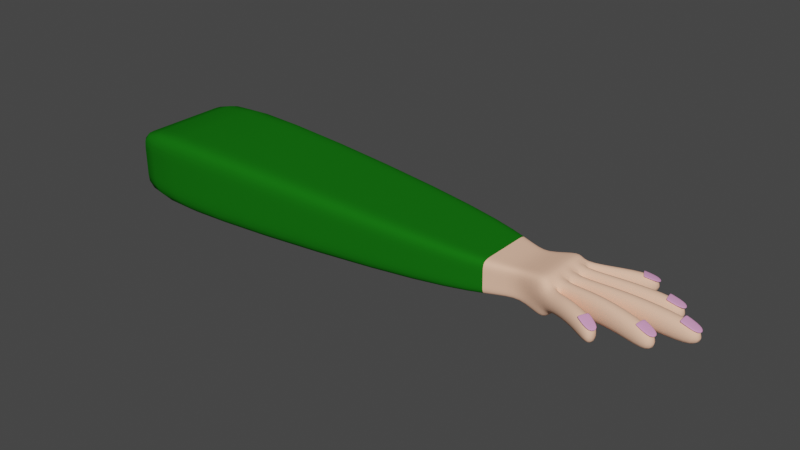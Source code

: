 # Source: ma2.blend  (saved by Blender 3.6.13; exported with 4.5.12 LTS)
import bpy
from mathutils import Matrix  # noqa: F401  (used for matrix-valued properties, if any)

bpy.ops.wm.read_factory_settings(use_empty=True)
scene = bpy.context.scene
scene.name = 'Scene'

# ---- collections
col_collection = bpy.data.collections.new('Collection'); scene.collection.children.link(col_collection)

# ---- materials (node trees are filled in below, after node groups)
mat_pell = bpy.data.materials.new('Pell')
mat_pell.use_transparent_shadow = False
mat_ungla = bpy.data.materials.new('Ungla')
mat_ungla.use_transparent_shadow = False
mat_roba = bpy.data.materials.new('Roba')
mat_roba.use_transparent_shadow = False
mat_roba2 = bpy.data.materials.new('Roba2')
mat_roba2.use_transparent_shadow = False
mat_roba3 = bpy.data.materials.new('Roba3')
mat_roba3.use_transparent_shadow = False
mat_roba4 = bpy.data.materials.new('Roba4')
mat_roba4.use_transparent_shadow = False

# ---- material node trees
mat_pell.use_nodes = True; mat_pell.node_tree.nodes.clear()
_N = mat_pell.node_tree.nodes; _L = mat_pell.node_tree.links
n0 = _N.new('ShaderNodeBsdfPrincipled'); n0.name = 'BSDF Principista'; n0.location = (10, 300)
n0.distribution = 'GGX'
n0.subsurface_method = 'RANDOM_WALK_SKIN'
n0.inputs[0].default_value = (0.9699, 0.5663, 0.3954, 1.0)
n0.inputs[2].default_value = 1.0
n0.inputs[3].default_value = 1.45
n0.inputs[13].default_value = 0.0
n0.inputs[27].default_value = (0.0, 0.0, 0.0, 1.0)
n0.inputs[28].default_value = 1.0
n1 = _N.new('ShaderNodeOutputMaterial'); n1.name = 'Material'; n1.location = (300, 300)
_L.new(n0.outputs[0], n1.inputs[0])
n1.is_active_output = True
mat_ungla.use_nodes = True; mat_ungla.node_tree.nodes.clear()
_N = mat_ungla.node_tree.nodes; _L = mat_ungla.node_tree.links
n0 = _N.new('ShaderNodeBsdfPrincipled'); n0.name = 'BSDF Principista'; n0.location = (10, 300)
n0.distribution = 'GGX'
n0.subsurface_method = 'RANDOM_WALK_SKIN'
n0.inputs[0].default_value = (0.8007, 0.3579, 0.6414, 1.0)
n0.inputs[2].default_value = 0.437
n0.inputs[3].default_value = 1.45
n0.inputs[27].default_value = (0.0, 0.0, 0.0, 1.0)
n0.inputs[28].default_value = 1.0
n1 = _N.new('ShaderNodeOutputMaterial'); n1.name = 'Material'; n1.location = (300, 300)
_L.new(n0.outputs[0], n1.inputs[0])
n1.is_active_output = True
mat_roba.use_nodes = True; mat_roba.node_tree.nodes.clear()
_N = mat_roba.node_tree.nodes; _L = mat_roba.node_tree.links
n0 = _N.new('ShaderNodeBsdfPrincipled'); n0.name = 'BSDF Principista'; n0.location = (10, 300)
n0.distribution = 'GGX'
n0.subsurface_method = 'RANDOM_WALK_SKIN'
n0.inputs[0].default_value = (0.00877, 0.1473, 0.006463, 1.0)
n0.inputs[2].default_value = 1.0
n0.inputs[3].default_value = 1.45
n0.inputs[13].default_value = 0.0
n0.inputs[27].default_value = (0.0, 0.0, 0.0, 1.0)
n0.inputs[28].default_value = 1.0
n1 = _N.new('ShaderNodeOutputMaterial'); n1.name = 'Material'; n1.location = (300, 300)
_L.new(n0.outputs[0], n1.inputs[0])
n1.is_active_output = True
mat_roba2.use_nodes = True; mat_roba2.node_tree.nodes.clear()
_N = mat_roba2.node_tree.nodes; _L = mat_roba2.node_tree.links
n0 = _N.new('ShaderNodeBsdfPrincipled'); n0.name = 'BSDF Principista'; n0.location = (10, 300)
n0.distribution = 'GGX'
n0.subsurface_method = 'RANDOM_WALK_SKIN'
n0.inputs[0].default_value = (0.1473, 0.006629, 0.01311, 1.0)
n0.inputs[2].default_value = 1.0
n0.inputs[3].default_value = 1.45
n0.inputs[13].default_value = 0.0
n0.inputs[27].default_value = (0.0, 0.0, 0.0, 1.0)
n0.inputs[28].default_value = 1.0
n1 = _N.new('ShaderNodeOutputMaterial'); n1.name = 'Material'; n1.location = (300, 300)
_L.new(n0.outputs[0], n1.inputs[0])
n1.is_active_output = True
mat_roba3.use_nodes = True; mat_roba3.node_tree.nodes.clear()
_N = mat_roba3.node_tree.nodes; _L = mat_roba3.node_tree.links
n0 = _N.new('ShaderNodeBsdfPrincipled'); n0.name = 'BSDF Principista'; n0.location = (10, 300)
n0.distribution = 'GGX'
n0.subsurface_method = 'RANDOM_WALK_SKIN'
n0.inputs[0].default_value = (0.03643, 0.008064, 0.1473, 1.0)
n0.inputs[2].default_value = 1.0
n0.inputs[3].default_value = 1.45
n0.inputs[13].default_value = 0.0
n0.inputs[27].default_value = (0.0, 0.0, 0.0, 1.0)
n0.inputs[28].default_value = 1.0
n1 = _N.new('ShaderNodeOutputMaterial'); n1.name = 'Material'; n1.location = (300, 300)
_L.new(n0.outputs[0], n1.inputs[0])
n1.is_active_output = True
mat_roba4.use_nodes = True; mat_roba4.node_tree.nodes.clear()
_N = mat_roba4.node_tree.nodes; _L = mat_roba4.node_tree.links
n0 = _N.new('ShaderNodeBsdfPrincipled'); n0.name = 'BSDF Principista'; n0.location = (10, 300)
n0.distribution = 'GGX'
n0.subsurface_method = 'RANDOM_WALK_SKIN'
n0.inputs[0].default_value = (0.02188, 0.1338, 0.2462, 1.0)
n0.inputs[2].default_value = 1.0
n0.inputs[3].default_value = 1.45
n0.inputs[13].default_value = 0.0
n0.inputs[27].default_value = (0.0, 0.0, 0.0, 1.0)
n0.inputs[28].default_value = 1.0
n1 = _N.new('ShaderNodeOutputMaterial'); n1.name = 'Material'; n1.location = (300, 300)
_L.new(n0.outputs[0], n1.inputs[0])
n1.is_active_output = True

# ---- world
world_world = bpy.data.worlds.new('World'); scene.world = world_world
world_world.use_nodes = True; world_world.node_tree.nodes.clear()
_N = world_world.node_tree.nodes; _L = world_world.node_tree.links
n0 = _N.new('ShaderNodeOutputWorld'); n0.name = 'World Output'; n0.location = (300, 300)
n1 = _N.new('ShaderNodeBackground'); n1.name = 'Background'; n1.location = (10, 300)
n1.inputs[0].default_value = (0.05088, 0.05088, 0.05088, 1.0)
_L.new(n1.outputs[0], n0.inputs[0])
n0.is_active_output = True
world_world.color = (0.05088, 0.05088, 0.05088)
world_world.use_sun_shadow = False
world_world.sun_shadow_jitter_overblur = 0.0

# ---- meshes
me_cubo_001 = bpy.data.meshes.new('Cubo.001')
me_cubo_001.from_pydata([(-0.4691, -0.5439, -0.2791), (-0.4691, -0.5439, 0.2763), (-0.4691, 0.5439, -0.2791), (-0.4691, 0.5439, 0.2763), (0.6401, -0.2126, -0.1578), (0.6302, -0.2343, 0.1568), (0.6401, 0.2126, -0.1578), (0.6302, 0.2343, 0.1568), (-4.405, 0.7817, -0.5119), (-4.405, -0.7817, -0.5119), (-4.405, -0.7817, 0.5091), (-4.405, 0.7817, 0.5091), (0.4106, 0.3387, -0.1746), (0.4106, 0.3387, 0.1713), (0.4106, -0.3387, -0.1746), (0.4106, -0.3387, 0.1713), (0.9811, 0.3763, 0.253), (0.9705, 0.3414, -0.2521), (0.9705, -0.3414, -0.2521), (0.9811, -0.3763, 0.253), (-0.4691, -0.5439, -0.09793), (-0.4691, -0.5439, 0.08719), (-0.4691, 0.5439, 0.08719), (-0.4691, 0.5439, -0.09793), (0.6302, 0.2343, 0.07529), (0.6401, 0.2126, -0.08696), (0.6302, -0.2343, 0.07529), (0.6401, -0.2126, -0.08696), (-4.405, -0.7817, -0.1789), (-4.405, -0.7817, 0.1615), (-4.405, 0.7817, 0.1615), (-4.405, 0.7817, -0.1789), (0.4106, -0.3387, 0.05352), (0.4106, -0.3387, -0.06176), (0.4106, 0.3387, 0.05352), (0.4106, 0.3387, -0.06176), (0.9811, 0.3763, 0.1164), (0.9705, 0.3414, -0.05149), (0.9811, -0.3763, 0.08522), (0.9705, -0.3414, -0.08262), (-0.4691, 0.3264, -0.2791), (-0.4691, 0.1088, -0.2791), (-0.4691, -0.1088, -0.2791), (-0.4691, -0.3264, -0.2791), (-0.4691, -0.3264, 0.2763), (-0.4691, -0.1088, 0.2763), (-0.4691, 0.1088, 0.2763), (-0.4691, 0.3264, 0.2763), (0.6401, -0.1276, -0.1578), (0.6401, -0.04252, -0.1578), (0.6401, 0.04252, -0.1578), (0.6401, 0.1276, -0.1578), (0.6302, 0.1406, 0.1568), (0.6302, 0.04687, 0.1568), (0.6302, -0.04687, 0.1568), (0.6302, -0.1406, 0.1568), (-4.405, 0.469, -0.5119), (-4.405, 0.1563, -0.5119), (-4.405, -0.1563, -0.5119), (-4.405, -0.469, -0.5119), (-4.405, -0.469, 0.5091), (-4.405, -0.1563, 0.5091), (-4.405, 0.1563, 0.5091), (-4.405, 0.469, 0.5091), (0.4106, 0.2032, 0.1713), (0.4106, 0.06774, 0.1713), (0.4106, -0.06774, 0.1713), (0.4106, -0.2032, 0.1713), (0.4106, 0.2032, -0.1746), (0.4106, 0.06774, -0.1746), (0.4106, -0.06774, -0.1746), (0.4106, -0.2032, -0.1746), (0.9705, -0.2048, -0.2521), (0.9705, -0.06828, -0.2521), (0.9705, 0.06828, -0.2521), (0.9705, 0.2048, -0.2521), (0.9811, 0.2258, 0.253), (0.9811, 0.07527, 0.253), (0.9811, -0.07527, 0.253), (0.9811, -0.2258, 0.253), (0.9705, 0.2048, -0.1352), (0.9705, 0.06828, -0.1663), (0.9705, -0.06828, -0.1663), (0.9705, -0.2048, -0.1663), (0.9811, 0.2258, 0.1936), (0.9811, 0.07527, 0.1624), (0.9811, -0.07527, 0.1624), (0.9811, -0.2258, 0.1624), (-4.405, -0.469, -0.1789), (-4.405, -0.1563, -0.1789), (-4.405, 0.1563, -0.1789), (-4.405, 0.469, -0.1789), (-4.405, -0.469, 0.1615), (-4.405, -0.1563, 0.1615), (-4.405, 0.1563, 0.1615), (-4.405, 0.469, 0.1615), (1.687, 0.6864, 0.1183), (1.687, 0.6864, -0.1153), (1.687, 0.4688, -0.1153), (1.687, 0.4688, 0.1183), (2.085, 0.4029, -0.1294), (2.085, 0.1853, -0.1294), (2.085, 0.4029, 0.1042), (2.085, 0.1853, 0.1042), (2.394, 0.1088, -0.1153), (2.394, -0.1088, -0.1153), (2.394, 0.1088, 0.1183), (2.394, -0.1088, 0.1183), (2.099, -0.1875, -0.146), (2.099, -0.4051, -0.146), (2.099, -0.1875, 0.08756), (2.099, -0.4051, 0.08756), (1.634, -0.6389, 0.08523), (1.634, -0.6389, -0.1484), (1.634, -0.4213, -0.1484), (1.634, -0.4213, 0.08523), (1.315, 0.3408, 0.1727), (1.315, 0.523, 0.132), (1.309, 0.3297, -0.1111), (1.309, 0.5046, -0.06693), (1.342, 0.2709, -0.1192), (1.714, 0.3369, -0.1068), (1.714, 0.1463, -0.1068), (1.342, 0.1073, -0.1192), (1.349, 0.2848, 0.1779), (1.717, 0.3439, 0.1585), (1.349, 0.112, 0.1779), (1.717, 0.1486, 0.1585), (1.452, -0.08644, 0.1966), (1.923, -0.09762, 0.1819), (1.923, 0.09762, 0.1819), (1.452, 0.08644, 0.1966), (1.445, -0.08178, -0.1004), (1.92, -0.09529, -0.08342), (1.445, 0.08178, -0.1004), (1.92, 0.09529, -0.08342), (1.354, -0.1127, 0.2031), (1.726, -0.1501, 0.1782), (1.723, -0.1477, -0.08716), (1.347, -0.108, -0.09393), (1.354, -0.2856, 0.2031), (1.726, -0.3453, 0.1782), (1.347, -0.2716, -0.09393), (1.723, -0.3383, -0.08716), (1.199, -0.4639, 0.1361), (1.416, -0.5514, 0.1361), (1.416, -0.3562, 0.1618), (1.199, -0.291, 0.1875), (1.192, -0.4406, -0.05371), (1.413, -0.5397, -0.07563), (1.413, -0.3492, -0.1035), (1.192, -0.277, -0.1095), (2.168, -0.06572, 0.1417), (2.372, -0.06572, 0.06979), (2.168, 0.07972, 0.1417), (2.372, 0.07972, 0.06979), (2.168, -0.06572, 0.1257), (2.372, -0.06572, 0.05376), (2.168, 0.07972, 0.1257), (2.372, 0.07972, 0.05376), (2.172, -0.06572, 0.1417), (2.172, 0.07972, 0.1417), (2.172, 0.07972, 0.1257), (2.172, -0.06572, 0.1257), (1.899, 0.208, 0.1291), (2.088, 0.2399, 0.0614), (1.876, 0.343, 0.1291), (2.065, 0.3749, 0.0614), (1.899, 0.208, 0.114), (2.088, 0.2399, 0.04631), (1.876, 0.343, 0.114), (2.065, 0.3749, 0.04631), (1.903, 0.2086, 0.1291), (1.88, 0.3436, 0.1291), (1.88, 0.3436, 0.114), (1.903, 0.2086, 0.114), (1.542, 0.4572, 0.1244), (1.701, 0.5377, 0.06163), (1.484, 0.5705, 0.1244), (1.643, 0.6509, 0.06163), (1.542, 0.4572, 0.1104), (1.701, 0.5377, 0.04764), (1.484, 0.5705, 0.1104), (1.643, 0.6509, 0.04764), (1.545, 0.4589, 0.1244), (1.488, 0.5721, 0.1244), (1.488, 0.5721, 0.1104), (1.545, 0.4589, 0.1104), (1.885, -0.3273, 0.1246), (2.074, -0.3633, 0.05687), (1.911, -0.1928, 0.1246), (2.1, -0.2289, 0.05687), (1.885, -0.3273, 0.1095), (2.074, -0.3633, 0.04179), (1.911, -0.1928, 0.1095), (2.1, -0.2289, 0.04179), (1.889, -0.328, 0.1246), (1.915, -0.1936, 0.1246), (1.915, -0.1936, 0.1095), (1.889, -0.328, 0.1095), (1.432, -0.5366, 0.1246), (1.607, -0.6159, 0.05687), (1.489, -0.412, 0.1246), (1.663, -0.4913, 0.05687), (1.432, -0.5366, 0.1095), (1.607, -0.6159, 0.04179), (1.489, -0.412, 0.1095), (1.663, -0.4913, 0.04179), (1.436, -0.5383, 0.1246), (1.492, -0.4136, 0.1246), (1.492, -0.4136, 0.1095), (1.436, -0.5383, 0.1095)], [], [(47, 3, 11, 63), (34, 13, 7, 24), (27, 4, 18, 39), (32, 15, 1, 21), (71, 48, 4, 14), (67, 44, 1, 15), (95, 63, 11, 30), (43, 0, 9, 59), (23, 2, 8, 31), (21, 1, 10, 29), (55, 67, 15, 5), (43, 71, 14, 0), (26, 5, 15, 32), (22, 3, 13, 34), (87, 79, 19, 38), (51, 6, 17, 75), (55, 5, 19, 79), (24, 7, 16, 36), (6, 25, 37, 17), (25, 24, 36, 37), (72, 83, 39, 18), (146, 145, 112, 115), (2, 23, 35, 12), (23, 22, 34, 35), (4, 27, 33, 14), (27, 26, 32, 33), (0, 20, 28, 9), (20, 21, 29, 28), (3, 22, 30, 11), (22, 23, 31, 30), (56, 91, 31, 8), (91, 95, 30, 31), (14, 33, 20, 0), (33, 32, 21, 20), (5, 26, 38, 19), (26, 27, 39, 38), (12, 35, 25, 6), (35, 34, 24, 25), (28, 29, 92, 88), (88, 92, 93, 89), (89, 93, 94, 90), (90, 94, 95, 91), (9, 28, 88, 59), (59, 88, 89, 58), (58, 89, 90, 57), (57, 90, 91, 56), (117, 116, 99, 96), (122, 121, 100, 101), (130, 129, 107, 106), (138, 137, 110, 108), (17, 37, 80, 75), (75, 80, 81, 74), (74, 81, 82, 73), (73, 82, 83, 72), (7, 52, 76, 16), (52, 53, 77, 76), (53, 54, 78, 77), (54, 55, 79, 78), (4, 48, 72, 18), (48, 49, 73, 72), (49, 50, 74, 73), (50, 51, 75, 74), (36, 16, 76, 84), (84, 76, 77, 85), (85, 77, 78, 86), (86, 78, 79, 87), (2, 12, 68, 40), (40, 68, 69, 41), (41, 69, 70, 42), (42, 70, 71, 43), (7, 13, 64, 52), (52, 64, 65, 53), (53, 65, 66, 54), (54, 66, 67, 55), (2, 40, 56, 8), (40, 41, 57, 56), (41, 42, 58, 57), (42, 43, 59, 58), (29, 10, 60, 92), (92, 60, 61, 93), (93, 61, 62, 94), (94, 62, 63, 95), (13, 3, 47, 64), (64, 47, 46, 65), (65, 46, 45, 66), (66, 45, 44, 67), (12, 6, 51, 68), (68, 51, 50, 69), (69, 50, 49, 70), (70, 49, 48, 71), (1, 44, 60, 10), (44, 45, 61, 60), (45, 46, 62, 61), (46, 47, 63, 62), (97, 96, 99, 98), (116, 118, 98, 99), (118, 119, 97, 98), (119, 117, 96, 97), (100, 102, 103, 101), (121, 125, 102, 100), (125, 127, 103, 102), (127, 122, 101, 103), (104, 106, 107, 105), (129, 133, 105, 107), (133, 135, 104, 105), (135, 130, 106, 104), (108, 110, 111, 109), (137, 141, 111, 110), (141, 143, 109, 111), (143, 138, 108, 109), (114, 115, 112, 113), (145, 149, 113, 112), (150, 146, 115, 114), (149, 150, 114, 113), (37, 36, 117, 119), (80, 37, 119, 118), (84, 80, 118, 116), (36, 84, 116, 117), (85, 81, 123, 126), (126, 123, 122, 127), (84, 85, 126, 124), (124, 126, 127, 125), (80, 84, 124, 120), (120, 124, 125, 121), (81, 80, 120, 123), (123, 120, 121, 122), (81, 85, 131, 134), (134, 131, 130, 135), (82, 81, 134, 132), (132, 134, 135, 133), (86, 82, 132, 128), (128, 132, 133, 129), (85, 86, 128, 131), (131, 128, 129, 130), (83, 82, 139, 142), (142, 139, 138, 143), (87, 83, 142, 140), (140, 142, 143, 141), (86, 87, 140, 136), (136, 140, 141, 137), (82, 86, 136, 139), (139, 136, 137, 138), (39, 83, 151, 148), (148, 151, 150, 149), (83, 87, 147, 151), (151, 147, 146, 150), (38, 39, 148, 144), (144, 148, 149, 145), (87, 38, 144, 147), (147, 144, 145, 146), (160, 153, 155, 161), (161, 155, 159, 162), (162, 159, 157, 163), (163, 157, 153, 160), (154, 158, 156, 152), (159, 155, 153, 157), (156, 163, 160, 152), (158, 162, 163, 156), (154, 161, 162, 158), (152, 160, 161, 154), (172, 165, 167, 173), (173, 167, 171, 174), (174, 171, 169, 175), (175, 169, 165, 172), (166, 170, 168, 164), (171, 167, 165, 169), (168, 175, 172, 164), (170, 174, 175, 168), (166, 173, 174, 170), (164, 172, 173, 166), (184, 177, 179, 185), (185, 179, 183, 186), (186, 183, 181, 187), (187, 181, 177, 184), (178, 182, 180, 176), (183, 179, 177, 181), (180, 187, 184, 176), (182, 186, 187, 180), (178, 185, 186, 182), (176, 184, 185, 178), (196, 189, 191, 197), (197, 191, 195, 198), (198, 195, 193, 199), (199, 193, 189, 196), (190, 194, 192, 188), (195, 191, 189, 193), (192, 199, 196, 188), (194, 198, 199, 192), (190, 197, 198, 194), (188, 196, 197, 190), (208, 201, 203, 209), (209, 203, 207, 210), (210, 207, 205, 211), (211, 205, 201, 208), (202, 206, 204, 200), (207, 203, 201, 205), (204, 211, 208, 200), (206, 210, 211, 204), (202, 209, 210, 206), (200, 208, 209, 202)])
me_cubo_001.polygons.foreach_set('use_smooth', [True] * 200)
me_cubo_001.polygons.foreach_set('material_index', [2, 0, 0, 2, 0, 2, 2, 2, 2, 2, 0, 2, 0, 2, 0, 0, 0, 0, 0, 0, 0, 0, 2, 2, 0, 0, 2, 2, 2, 2, 2, 2, 2, 2, 0, 0, 0, 0, 2, 2, 2, 2, 2, 2, 2, 2, 0, 0, 0, 0, 0, 0, 0, 0, 0, 0, 0, 0, 0, 0, 0, 0, 0, 0, 0, 0, 2, 2, 2, 2, 0, 0, 0, 0, 2, 2, 2, 2, 2, 2, 2, 2, 2, 2, 2, 2, 0, 0, 0, 0, 2, 2, 2, 2, 0, 0, 0, 0, 0, 0, 0, 0, 0, 0, 0, 0, 0, 0, 0, 0, 0, 0, 0, 0, 0, 0, 0, 0, 0, 0, 0, 0, 0, 0, 0, 0, 0, 0, 0, 0, 0, 0, 0, 0, 0, 0, 0, 0, 0, 0, 0, 0, 0, 0, 0, 0, 0, 0, 0, 0, 1, 1, 1, 1, 1, 1, 1, 1, 1, 1, 1, 1, 1, 1, 1, 1, 1, 1, 1, 1, 1, 1, 1, 1, 1, 1, 1, 1, 1, 1, 1, 1, 1, 1, 1, 1, 1, 1, 1, 1, 1, 1, 1, 1, 1, 1, 1, 1, 1, 1])
_uv = me_cubo_001.uv_layers.new(name='MapaUV')
_uv.uv.foreach_set('vector', [0.875, 0.55, 0.875, 0.5, 0.875, 0.5, 0.875, 0.55, 0.5399, 0.4365, 0.625, 0.4365, 0.625, 0.5, 0.5399, 0.5, 0.4565, 0.75, 0.375, 0.75, 0.375, 0.75, 0.4565, 0.75, 0.5399, 0.8135, 0.625, 0.8135, 0.625, 1.0, 0.5399, 1.0, 0.3115, 0.7, 0.375, 0.7, 0.375, 0.75, 0.3115, 0.75, 0.6885, 0.7, 0.875, 0.7, 0.875, 0.75, 0.6885, 0.75, 0.5399, 0.2, 0.625, 0.2, 0.625, 0.25, 0.5399, 0.25, 0.125, 0.7, 0.125, 0.75, 0.125, 0.75, 0.125, 0.7, 0.4565, 0.25, 0.375, 0.25, 0.375, 0.25, 0.4565, 0.25, 0.5399, 1.0, 0.625, 1.0, 0.625, 1.0, 0.5399, 1.0, 0.625, 0.7, 0.6885, 0.7, 0.6885, 0.75, 0.625, 0.75, 0.125, 0.7, 0.3115, 0.7, 0.3115, 0.75, 0.125, 0.75, 0.5399, 0.75, 0.625, 0.75, 0.625, 0.8135, 0.5399, 0.8135, 0.5399, 0.25, 0.625, 0.25, 0.625, 0.4365, 0.5399, 0.4365, 0.5399, 0.7, 0.625, 0.7, 0.625, 0.75, 0.5399, 0.75, 0.375, 0.55, 0.375, 0.5, 0.375, 0.5, 0.375, 0.55, 0.625, 0.7, 0.625, 0.75, 0.625, 0.75, 0.625, 0.7, 0.5399, 0.5, 0.625, 0.5, 0.625, 0.5, 0.5399, 0.5, 0.375, 0.5, 0.4565, 0.5, 0.4565, 0.5, 0.375, 0.5, 0.4565, 0.5, 0.5399, 0.5, 0.5399, 0.5, 0.4565, 0.5, 0.375, 0.7, 0.4565, 0.7, 0.4565, 0.75, 0.375, 0.75, 0.5399, 0.7, 0.5399, 0.75, 0.5399, 0.75, 0.5399, 0.7, 0.375, 0.25, 0.4565, 0.25, 0.4565, 0.4365, 0.375, 0.4365, 0.4565, 0.25, 0.5399, 0.25, 0.5399, 0.4365, 0.4565, 0.4365, 0.375, 0.75, 0.4565, 0.75, 0.4565, 0.8135, 0.375, 0.8135, 0.4565, 0.75, 0.5399, 0.75, 0.5399, 0.8135, 0.4565, 0.8135, 0.375, 1.0, 0.4565, 1.0, 0.4565, 1.0, 0.375, 1.0, 0.4565, 1.0, 0.5399, 1.0, 0.5399, 1.0, 0.4565, 1.0, 0.625, 0.25, 0.5399, 0.25, 0.5399, 0.25, 0.625, 0.25, 0.5399, 0.25, 0.4565, 0.25, 0.4565, 0.25, 0.5399, 0.25, 0.375, 0.2, 0.4565, 0.2, 0.4565, 0.25, 0.375, 0.25, 0.4565, 0.2, 0.5399, 0.2, 0.5399, 0.25, 0.4565, 0.25, 0.375, 0.8135, 0.4565, 0.8135, 0.4565, 1.0, 0.375, 1.0, 0.4565, 0.8135, 0.5399, 0.8135, 0.5399, 1.0, 0.4565, 1.0, 0.625, 0.75, 0.5399, 0.75, 0.5399, 0.75, 0.625, 0.75, 0.5399, 0.75, 0.4565, 0.75, 0.4565, 0.75, 0.5399, 0.75, 0.375, 0.4365, 0.4565, 0.4365, 0.4565, 0.5, 0.375, 0.5, 0.4565, 0.4365, 0.5399, 0.4365, 0.5399, 0.5, 0.4565, 0.5, 0.4565, 0.0, 0.5399, 0.0, 0.5399, 0.05, 0.4565, 0.05, 0.4565, 0.05, 0.5399, 0.05, 0.5399, 0.1, 0.4565, 0.1, 0.4565, 0.1, 0.5399, 0.1, 0.5399, 0.15, 0.4565, 0.15, 0.4565, 0.15, 0.5399, 0.15, 0.5399, 0.2, 0.4565, 0.2, 0.375, 0.0, 0.4565, 0.0, 0.4565, 0.05, 0.375, 0.05, 0.375, 0.05, 0.4565, 0.05, 0.4565, 0.1, 0.375, 0.1, 0.375, 0.1, 0.4565, 0.1, 0.4565, 0.15, 0.375, 0.15, 0.375, 0.15, 0.4565, 0.15, 0.4565, 0.2, 0.375, 0.2, 0.5399, 0.5, 0.5399, 0.55, 0.5399, 0.55, 0.5399, 0.5, 0.4565, 0.6, 0.4565, 0.55, 0.4565, 0.55, 0.4565, 0.6, 0.5399, 0.6, 0.5399, 0.65, 0.5399, 0.65, 0.5399, 0.6, 0.4565, 0.65, 0.5399, 0.65, 0.5399, 0.65, 0.4565, 0.65, 0.375, 0.5, 0.4565, 0.5, 0.4565, 0.55, 0.375, 0.55, 0.375, 0.55, 0.4565, 0.55, 0.4565, 0.6, 0.375, 0.6, 0.375, 0.6, 0.4565, 0.6, 0.4565, 0.65, 0.375, 0.65, 0.375, 0.65, 0.4565, 0.65, 0.4565, 0.7, 0.375, 0.7, 0.625, 0.5, 0.625, 0.55, 0.625, 0.55, 0.625, 0.5, 0.625, 0.55, 0.625, 0.6, 0.625, 0.6, 0.625, 0.55, 0.625, 0.6, 0.625, 0.65, 0.625, 0.65, 0.625, 0.6, 0.625, 0.65, 0.625, 0.7, 0.625, 0.7, 0.625, 0.65, 0.375, 0.75, 0.375, 0.7, 0.375, 0.7, 0.375, 0.75, 0.375, 0.7, 0.375, 0.65, 0.375, 0.65, 0.375, 0.7, 0.375, 0.65, 0.375, 0.6, 0.375, 0.6, 0.375, 0.65, 0.375, 0.6, 0.375, 0.55, 0.375, 0.55, 0.375, 0.6, 0.5399, 0.5, 0.625, 0.5, 0.625, 0.55, 0.5399, 0.55, 0.5399, 0.55, 0.625, 0.55, 0.625, 0.6, 0.5399, 0.6, 0.5399, 0.6, 0.625, 0.6, 0.625, 0.65, 0.5399, 0.65, 0.5399, 0.65, 0.625, 0.65, 0.625, 0.7, 0.5399, 0.7, 0.125, 0.5, 0.3115, 0.5, 0.3115, 0.55, 0.125, 0.55, 0.125, 0.55, 0.3115, 0.55, 0.3115, 0.6, 0.125, 0.6, 0.125, 0.6, 0.3115, 0.6, 0.3115, 0.65, 0.125, 0.65, 0.125, 0.65, 0.3115, 0.65, 0.3115, 0.7, 0.125, 0.7, 0.625, 0.5, 0.6885, 0.5, 0.6885, 0.55, 0.625, 0.55, 0.625, 0.55, 0.6885, 0.55, 0.6885, 0.6, 0.625, 0.6, 0.625, 0.6, 0.6885, 0.6, 0.6885, 0.65, 0.625, 0.65, 0.625, 0.65, 0.6885, 0.65, 0.6885, 0.7, 0.625, 0.7, 0.125, 0.5, 0.125, 0.55, 0.125, 0.55, 0.125, 0.5, 0.125, 0.55, 0.125, 0.6, 0.125, 0.6, 0.125, 0.55, 0.125, 0.6, 0.125, 0.65, 0.125, 0.65, 0.125, 0.6, 0.125, 0.65, 0.125, 0.7, 0.125, 0.7, 0.125, 0.65, 0.5399, 0.0, 0.625, 0.0, 0.625, 0.05, 0.5399, 0.05, 0.5399, 0.05, 0.625, 0.05, 0.625, 0.1, 0.5399, 0.1, 0.5399, 0.1, 0.625, 0.1, 0.625, 0.15, 0.5399, 0.15, 0.5399, 0.15, 0.625, 0.15, 0.625, 0.2, 0.5399, 0.2, 0.6885, 0.5, 0.875, 0.5, 0.875, 0.55, 0.6885, 0.55, 0.6885, 0.55, 0.875, 0.55, 0.875, 0.6, 0.6885, 0.6, 0.6885, 0.6, 0.875, 0.6, 0.875, 0.65, 0.6885, 0.65, 0.6885, 0.65, 0.875, 0.65, 0.875, 0.7, 0.6885, 0.7, 0.3115, 0.5, 0.375, 0.5, 0.375, 0.55, 0.3115, 0.55, 0.3115, 0.55, 0.375, 0.55, 0.375, 0.6, 0.3115, 0.6, 0.3115, 0.6, 0.375, 0.6, 0.375, 0.65, 0.3115, 0.65, 0.3115, 0.65, 0.375, 0.65, 0.375, 0.7, 0.3115, 0.7, 0.875, 0.75, 0.875, 0.7, 0.875, 0.7, 0.875, 0.75, 0.875, 0.7, 0.875, 0.65, 0.875, 0.65, 0.875, 0.7, 0.875, 0.65, 0.875, 0.6, 0.875, 0.6, 0.875, 0.65, 0.875, 0.6, 0.875, 0.55, 0.875, 0.55, 0.875, 0.6, 0.4565, 0.5, 0.5399, 0.5, 0.5399, 0.55, 0.4565, 0.55, 0.5399, 0.55, 0.4565, 0.55, 0.4565, 0.55, 0.5399, 0.55, 0.4565, 0.55, 0.4565, 0.5, 0.4565, 0.5, 0.4565, 0.55, 0.4565, 0.5, 0.5399, 0.5, 0.5399, 0.5, 0.4565, 0.5, 0.4565, 0.55, 0.5399, 0.55, 0.5399, 0.6, 0.4565, 0.6, 0.4565, 0.55, 0.5399, 0.55, 0.5399, 0.55, 0.4565, 0.55, 0.5399, 0.55, 0.5399, 0.6, 0.5399, 0.6, 0.5399, 0.55, 0.5399, 0.6, 0.4565, 0.6, 0.4565, 0.6, 0.5399, 0.6, 0.4565, 0.6, 0.5399, 0.6, 0.5399, 0.65, 0.4565, 0.65, 0.5399, 0.65, 0.4565, 0.65, 0.4565, 0.65, 0.5399, 0.65, 0.4565, 0.65, 0.4565, 0.6, 0.4565, 0.6, 0.4565, 0.65, 0.4565, 0.6, 0.5399, 0.6, 0.5399, 0.6, 0.4565, 0.6, 0.4565, 0.65, 0.5399, 0.65, 0.5399, 0.7, 0.4565, 0.7, 0.5399, 0.65, 0.5399, 0.7, 0.5399, 0.7, 0.5399, 0.65, 0.5399, 0.7, 0.4565, 0.7, 0.4565, 0.7, 0.5399, 0.7, 0.4565, 0.7, 0.4565, 0.65, 0.4565, 0.65, 0.4565, 0.7, 0.4565, 0.7, 0.5399, 0.7, 0.5399, 0.75, 0.4565, 0.75, 0.5399, 0.75, 0.4565, 0.75, 0.4565, 0.75, 0.5399, 0.75, 0.4565, 0.7, 0.5399, 0.7, 0.5399, 0.7, 0.4565, 0.7, 0.4565, 0.75, 0.4565, 0.7, 0.4565, 0.7, 0.4565, 0.75, 0.4565, 0.5, 0.5399, 0.5, 0.5399, 0.5, 0.4565, 0.5, 0.4565, 0.55, 0.4565, 0.5, 0.4565, 0.5, 0.4565, 0.55, 0.5399, 0.55, 0.4565, 0.55, 0.4565, 0.55, 0.5399, 0.55, 0.5399, 0.5, 0.5399, 0.55, 0.5399, 0.55, 0.5399, 0.5, 0.5399, 0.6, 0.4565, 0.6, 0.4565, 0.6, 0.5399, 0.6, 0.5399, 0.6, 0.4565, 0.6, 0.4565, 0.6, 0.5399, 0.6, 0.5399, 0.55, 0.5399, 0.6, 0.5399, 0.6, 0.5399, 0.55, 0.5399, 0.55, 0.5399, 0.6, 0.5399, 0.6, 0.5399, 0.55, 0.4565, 0.55, 0.5399, 0.55, 0.5399, 0.55, 0.4565, 0.55, 0.4565, 0.55, 0.5399, 0.55, 0.5399, 0.55, 0.4565, 0.55, 0.4565, 0.6, 0.4565, 0.55, 0.4565, 0.55, 0.4565, 0.6, 0.4565, 0.6, 0.4565, 0.55, 0.4565, 0.55, 0.4565, 0.6, 0.4565, 0.6, 0.5399, 0.6, 0.5399, 0.6, 0.4565, 0.6, 0.4565, 0.6, 0.5399, 0.6, 0.5399, 0.6, 0.4565, 0.6, 0.4565, 0.65, 0.4565, 0.6, 0.4565, 0.6, 0.4565, 0.65, 0.4565, 0.65, 0.4565, 0.6, 0.4565, 0.6, 0.4565, 0.65, 0.5399, 0.65, 0.4565, 0.65, 0.4565, 0.65, 0.5399, 0.65, 0.5399, 0.65, 0.4565, 0.65, 0.4565, 0.65, 0.5399, 0.65, 0.5399, 0.6, 0.5399, 0.65, 0.5399, 0.65, 0.5399, 0.6, 0.5399, 0.6, 0.5399, 0.65, 0.5399, 0.65, 0.5399, 0.6, 0.4565, 0.7, 0.4565, 0.65, 0.4565, 0.65, 0.4565, 0.7, 0.4565, 0.7, 0.4565, 0.65, 0.4565, 0.65, 0.4565, 0.7, 0.5399, 0.7, 0.4565, 0.7, 0.4565, 0.7, 0.5399, 0.7, 0.5399, 0.7, 0.4565, 0.7, 0.4565, 0.7, 0.5399, 0.7, 0.5399, 0.65, 0.5399, 0.7, 0.5399, 0.7, 0.5399, 0.65, 0.5399, 0.65, 0.5399, 0.7, 0.5399, 0.7, 0.5399, 0.65, 0.4565, 0.65, 0.5399, 0.65, 0.5399, 0.65, 0.4565, 0.65, 0.4565, 0.65, 0.5399, 0.65, 0.5399, 0.65, 0.4565, 0.65, 0.4565, 0.75, 0.4565, 0.7, 0.4565, 0.7, 0.4565, 0.75, 0.4565, 0.75, 0.4565, 0.7, 0.4565, 0.7, 0.4565, 0.75, 0.4565, 0.7, 0.5399, 0.7, 0.5399, 0.7, 0.4565, 0.7, 0.4565, 0.7, 0.5399, 0.7, 0.5399, 0.7, 0.4565, 0.7, 0.5399, 0.75, 0.4565, 0.75, 0.4565, 0.75, 0.5399, 0.75, 0.5399, 0.75, 0.4565, 0.75, 0.4565, 0.75, 0.5399, 0.75, 0.5399, 0.7, 0.5399, 0.75, 0.5399, 0.75, 0.5399, 0.7, 0.5399, 0.7, 0.5399, 0.75, 0.5399, 0.75, 0.5399, 0.7, 0.3801, 0.0, 0.625, 0.0, 0.625, 0.25, 0.3801, 0.25, 0.3801, 0.25, 0.625, 0.25, 0.625, 0.5, 0.3801, 0.5, 0.3801, 0.5, 0.625, 0.5, 0.625, 0.75, 0.3801, 0.75, 0.3801, 0.75, 0.625, 0.75, 0.625, 1.0, 0.3801, 1.0, 0.125, 0.5, 0.375, 0.5, 0.375, 0.75, 0.125, 0.75, 0.625, 0.5, 0.875, 0.5, 0.875, 0.75, 0.625, 0.75, 0.375, 0.75, 0.3801, 0.75, 0.3801, 1.0, 0.375, 1.0, 0.375, 0.5, 0.3801, 0.5, 0.3801, 0.75, 0.375, 0.75, 0.375, 0.25, 0.3801, 0.25, 0.3801, 0.5, 0.375, 0.5, 0.375, 0.0, 0.3801, 0.0, 0.3801, 0.25, 0.375, 0.25, 0.3801, 0.0, 0.625, 0.0, 0.625, 0.25, 0.3801, 0.25, 0.3801, 0.25, 0.625, 0.25, 0.625, 0.5, 0.3801, 0.5, 0.3801, 0.5, 0.625, 0.5, 0.625, 0.75, 0.3801, 0.75, 0.3801, 0.75, 0.625, 0.75, 0.625, 1.0, 0.3801, 1.0, 0.125, 0.5, 0.375, 0.5, 0.375, 0.75, 0.125, 0.75, 0.625, 0.5, 0.875, 0.5, 0.875, 0.75, 0.625, 0.75, 0.375, 0.75, 0.3801, 0.75, 0.3801, 1.0, 0.375, 1.0, 0.375, 0.5, 0.3801, 0.5, 0.3801, 0.75, 0.375, 0.75, 0.375, 0.25, 0.3801, 0.25, 0.3801, 0.5, 0.375, 0.5, 0.375, 0.0, 0.3801, 0.0, 0.3801, 0.25, 0.375, 0.25, 0.3801, 0.0, 0.625, 0.0, 0.625, 0.25, 0.3801, 0.25, 0.3801, 0.25, 0.625, 0.25, 0.625, 0.5, 0.3801, 0.5, 0.3801, 0.5, 0.625, 0.5, 0.625, 0.75, 0.3801, 0.75, 0.3801, 0.75, 0.625, 0.75, 0.625, 1.0, 0.3801, 1.0, 0.125, 0.5, 0.375, 0.5, 0.375, 0.75, 0.125, 0.75, 0.625, 0.5, 0.875, 0.5, 0.875, 0.75, 0.625, 0.75, 0.375, 0.75, 0.3801, 0.75, 0.3801, 1.0, 0.375, 1.0, 0.375, 0.5, 0.3801, 0.5, 0.3801, 0.75, 0.375, 0.75, 0.375, 0.25, 0.3801, 0.25, 0.3801, 0.5, 0.375, 0.5, 0.375, 0.0, 0.3801, 0.0, 0.3801, 0.25, 0.375, 0.25, 0.3801, 0.0, 0.625, 0.0, 0.625, 0.25, 0.3801, 0.25, 0.3801, 0.25, 0.625, 0.25, 0.625, 0.5, 0.3801, 0.5, 0.3801, 0.5, 0.625, 0.5, 0.625, 0.75, 0.3801, 0.75, 0.3801, 0.75, 0.625, 0.75, 0.625, 1.0, 0.3801, 1.0, 0.125, 0.5, 0.375, 0.5, 0.375, 0.75, 0.125, 0.75, 0.625, 0.5, 0.875, 0.5, 0.875, 0.75, 0.625, 0.75, 0.375, 0.75, 0.3801, 0.75, 0.3801, 1.0, 0.375, 1.0, 0.375, 0.5, 0.3801, 0.5, 0.3801, 0.75, 0.375, 0.75, 0.375, 0.25, 0.3801, 0.25, 0.3801, 0.5, 0.375, 0.5, 0.375, 0.0, 0.3801, 0.0, 0.3801, 0.25, 0.375, 0.25, 0.3801, 0.0, 0.625, 0.0, 0.625, 0.25, 0.3801, 0.25, 0.3801, 0.25, 0.625, 0.25, 0.625, 0.5, 0.3801, 0.5, 0.3801, 0.5, 0.625, 0.5, 0.625, 0.75, 0.3801, 0.75, 0.3801, 0.75, 0.625, 0.75, 0.625, 1.0, 0.3801, 1.0, 0.125, 0.5, 0.375, 0.5, 0.375, 0.75, 0.125, 0.75, 0.625, 0.5, 0.875, 0.5, 0.875, 0.75, 0.625, 0.75, 0.375, 0.75, 0.3801, 0.75, 0.3801, 1.0, 0.375, 1.0, 0.375, 0.5, 0.3801, 0.5, 0.3801, 0.75, 0.375, 0.75, 0.375, 0.25, 0.3801, 0.25, 0.3801, 0.5, 0.375, 0.5, 0.375, 0.0, 0.3801, 0.0, 0.3801, 0.25, 0.375, 0.25])
me_cubo_001.materials.append(mat_pell)
me_cubo_001.materials.append(mat_ungla)
me_cubo_001.materials.append(mat_roba)
me_cubo_001.materials.append(mat_roba2)
me_cubo_001.materials.append(mat_roba3)
me_cubo_001.materials.append(mat_roba4)
me_cubo_001.update()

# ---- objects
ob_ma_i_bra = bpy.data.objects.new('Ma i braç', me_cubo_001)

# ---- transforms, parenting, visibility, modifiers, constraints
ob_ma_i_bra.location = (0.0, 0.0, 0.0)
_m = ob_ma_i_bra.modifiers.new('Subdivisión', 'SUBSURF')
_m.levels = 2

# ---- collection membership
col_collection.objects.link(ob_ma_i_bra)

# ---- scene / render settings (as saved in the file)
scene.frame_start = 1; scene.frame_end = 250; scene.frame_set(1)
scene.render.engine = 'BLENDER_EEVEE_NEXT'
scene.cycles.sampling_pattern = 'TABULATED_SOBOL'
scene.view_settings.view_transform = 'Filmic'
bpy.context.view_layer.update()

# ---- added for rendering (the .blend has no active camera and no usable light): camera, sun
cam_auto = bpy.data.cameras.new('AutoCamera')
cam_auto.lens = 50.0
cam_auto.sensor_width = 36.0
cam_auto.clip_end = 1000.0
ob_auto_camera = bpy.data.objects.new('AutoCamera', cam_auto)
scene.collection.objects.link(ob_auto_camera)
ob_auto_camera.location = (5.51878, -7.82901, 5.21794)
ob_auto_camera.rotation_euler = (1.09748, -7.21219e-08, 0.694738)
scene.camera = ob_auto_camera
light_auto_sun = bpy.data.lights.new('AutoSun', 'SUN')
light_auto_sun.energy = 3.0
light_auto_sun.angle = 0.0523599
ob_auto_sun = bpy.data.objects.new('AutoSun', light_auto_sun)
scene.collection.objects.link(ob_auto_sun)
ob_auto_sun.rotation_euler = (0.872665, 0.174533, 0.523599)
bpy.context.view_layer.update()
